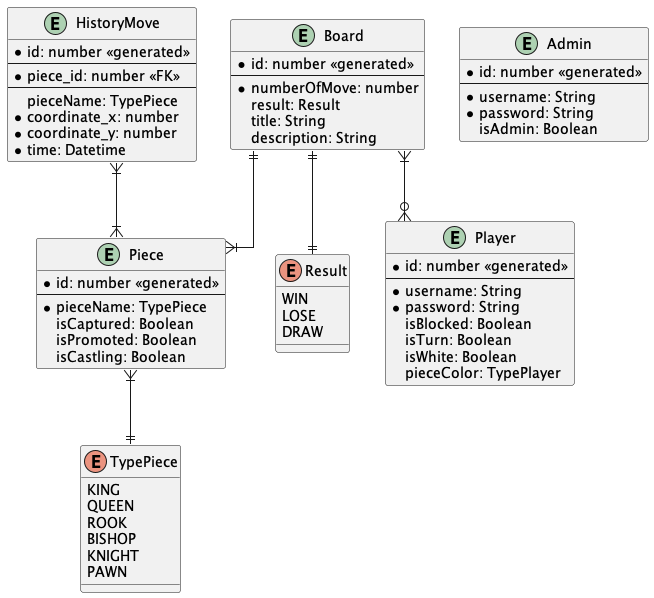

The diagram above was rendered by PlantUML. Its source (embedded in the PNG):
@startuml chess
skinparam linetype ortho

enum TypePiece {
  KING
  QUEEN
  ROOK
  BISHOP
  KNIGHT
  PAWN
}

enum Result {
    WIN
    LOSE
    DRAW
}

entity "HistoryMove" as history {
    *id: number <<generated>>
    --
    *piece_id: number <<FK>>
    --
    pieceName: TypePiece
    *coordinate_x: number
    *coordinate_y: number
    *time: Datetime
}

entity "Board" as board {
    *id: number <<generated>>
    --
    *numberOfMove: number
    result: Result
    title: String
    description: String
}

entity "Player" as player {
    *id: number <<generated>>
    --
    *username: String
    *password: String
    isBlocked: Boolean
    isTurn: Boolean
    isWhite: Boolean
    pieceColor: TypePlayer
}

entity "Piece" as piece {
    *id: number <<generated>>
    --
    *pieceName: TypePiece
    isCaptured: Boolean
    isPromoted: Boolean
    isCastling: Boolean
}

entity "Admin" as admin {
    *id: number <<generated>>
    --
    *username: String
    *password: String
    isAdmin: Boolean
}
' prop:
' time in historymove
' result in board

' entity HistoryMovePiece
' entity HistoryMovePosition
' entity BoardPlayer
piece }|--|| TypePiece
board }|--o{ player
board ||--|| Result
board ||--|{ piece
history }|--|{ piece

@enduml